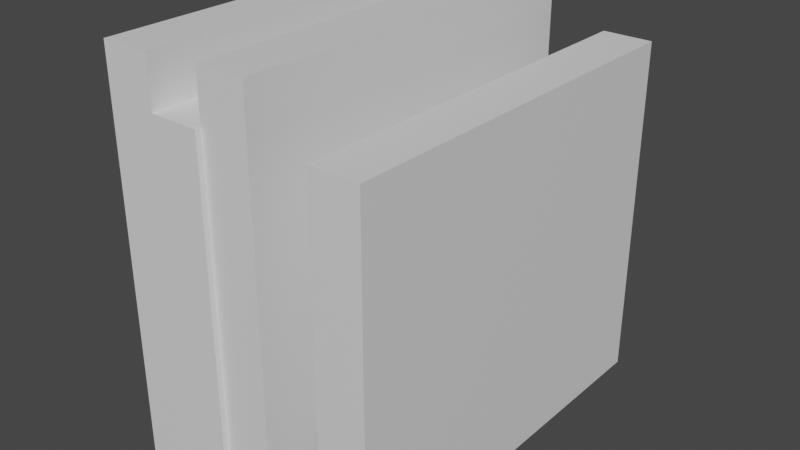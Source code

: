 # Source: steps.blend  (saved by Blender 3.3.6; exported with 4.5.12 LTS)
import bpy
from mathutils import Matrix  # noqa: F401  (used for matrix-valued properties, if any)

bpy.ops.wm.read_factory_settings(use_empty=True)
scene = bpy.context.scene
scene.name = 'Scene'

# ---- collections
col_collection = bpy.data.collections.new('Collection'); scene.collection.children.link(col_collection)

# ---- materials (node trees are filled in below, after node groups)
mat_material = bpy.data.materials.new('Material')
mat_material.alpha_threshold = 0.0
mat_material.use_transparent_shadow = False
mat_material.roughness = 0.5
mat_material.line_color = (0.0, 0.0, 0.0, 1.0)

# ---- material node trees
mat_material.use_nodes = True; mat_material.node_tree.nodes.clear()
_N = mat_material.node_tree.nodes; _L = mat_material.node_tree.links
n0 = _N.new('ShaderNodeOutputMaterial'); n0.name = 'Material Output'; n0.location = (300, 300)
n1 = _N.new('ShaderNodeBsdfPrincipled'); n1.name = 'Principled BSDF'; n1.location = (10, 300)
n1.distribution = 'GGX'
n1.subsurface_method = 'RANDOM_WALK_SKIN'
n1.inputs[3].default_value = 1.45
n1.inputs[27].default_value = (0.0, 0.0, 0.0, 1.0)
n1.inputs[28].default_value = 1.0
_L.new(n1.outputs[0], n0.inputs[0])
n0.is_active_output = True

# ---- world
world_world = bpy.data.worlds.new('World'); scene.world = world_world
world_world.use_nodes = True; world_world.node_tree.nodes.clear()
_N = world_world.node_tree.nodes; _L = world_world.node_tree.links
n0 = _N.new('ShaderNodeOutputWorld'); n0.name = 'World Output'; n0.location = (300, 300)
n1 = _N.new('ShaderNodeBackground'); n1.name = 'Background'; n1.location = (10, 300)
n1.inputs[0].default_value = (0.05088, 0.05088, 0.05088, 1.0)
_L.new(n1.outputs[0], n0.inputs[0])
n0.is_active_output = True
world_world.color = (0.05088, 0.05088, 0.05088)
world_world.use_sun_shadow = False
world_world.sun_shadow_jitter_overblur = 0.0

# ---- meshes
me_cube = bpy.data.meshes.new('Cube')
me_cube.from_pydata([(1.0, 1.0, 1.0), (1.0, 1.0, -1.0), (1.0, -1.0, 1.0), (1.0, -1.0, -1.0), (-1.0, 1.0, 1.0), (-1.0, 1.0, -1.0), (-1.0, -1.0, 1.0), (-1.0, -1.0, -1.0)], [], [(0, 4, 6, 2), (3, 2, 6, 7), (7, 6, 4, 5), (5, 1, 3, 7), (1, 0, 2, 3), (5, 4, 0, 1)])
_uv = me_cube.uv_layers.new(name='UVMap')
_uv.uv.foreach_set('vector', [0.625, 0.5, 0.875, 0.5, 0.875, 0.75, 0.625, 0.75, 0.375, 0.75, 0.625, 0.75, 0.625, 1.0, 0.375, 1.0, 0.375, 0.0, 0.625, 0.0, 0.625, 0.25, 0.375, 0.25, 0.125, 0.5, 0.375, 0.5, 0.375, 0.75, 0.125, 0.75, 0.375, 0.5, 0.625, 0.5, 0.625, 0.75, 0.375, 0.75, 0.375, 0.25, 0.625, 0.25, 0.625, 0.5, 0.375, 0.5])
me_cube.materials.append(mat_material)
me_cube.use_mirror_vertex_groups = False
me_cube.update()
me_cube_001 = bpy.data.meshes.new('Cube.001')
me_cube_001.from_pydata([(1.0, 1.0, 1.0), (1.0, 1.0, -1.0), (1.0, -1.0, 1.0), (1.0, -1.0, -1.0), (-1.0, 1.0, 1.0), (-1.0, 1.0, -1.0), (-1.0, -1.0, 1.0), (-1.0, -1.0, -1.0)], [], [(0, 4, 6, 2), (3, 2, 6, 7), (7, 6, 4, 5), (5, 1, 3, 7), (1, 0, 2, 3), (5, 4, 0, 1)])
_uv = me_cube_001.uv_layers.new(name='UVMap')
_uv.uv.foreach_set('vector', [0.625, 0.5, 0.875, 0.5, 0.875, 0.75, 0.625, 0.75, 0.375, 0.75, 0.625, 0.75, 0.625, 1.0, 0.375, 1.0, 0.375, 0.0, 0.625, 0.0, 0.625, 0.25, 0.375, 0.25, 0.125, 0.5, 0.375, 0.5, 0.375, 0.75, 0.125, 0.75, 0.375, 0.5, 0.625, 0.5, 0.625, 0.75, 0.375, 0.75, 0.375, 0.25, 0.625, 0.25, 0.625, 0.5, 0.375, 0.5])
me_cube_001.materials.append(mat_material)
me_cube_001.use_mirror_vertex_groups = False
me_cube_001.update()
me_cube_002 = bpy.data.meshes.new('Cube.002')
me_cube_002.from_pydata([(1.0, 1.0, 1.0), (1.0, 1.0, -1.0), (1.0, -1.0, 1.0), (1.0, -1.0, -1.0), (-1.0, 1.0, 1.0), (-1.0, 1.0, -1.0), (-1.0, -1.0, 1.0), (-1.0, -1.0, -1.0)], [], [(0, 4, 6, 2), (3, 2, 6, 7), (7, 6, 4, 5), (5, 1, 3, 7), (1, 0, 2, 3), (5, 4, 0, 1)])
_uv = me_cube_002.uv_layers.new(name='UVMap')
_uv.uv.foreach_set('vector', [0.625, 0.5, 0.875, 0.5, 0.875, 0.75, 0.625, 0.75, 0.375, 0.75, 0.625, 0.75, 0.625, 1.0, 0.375, 1.0, 0.375, 0.0, 0.625, 0.0, 0.625, 0.25, 0.375, 0.25, 0.125, 0.5, 0.375, 0.5, 0.375, 0.75, 0.125, 0.75, 0.375, 0.5, 0.625, 0.5, 0.625, 0.75, 0.375, 0.75, 0.375, 0.25, 0.625, 0.25, 0.625, 0.5, 0.375, 0.5])
me_cube_002.materials.append(mat_material)
me_cube_002.use_mirror_vertex_groups = False
me_cube_002.update()
me_cube_003 = bpy.data.meshes.new('Cube.003')
me_cube_003.from_pydata([(1.0, 1.0, 1.0), (1.0, 1.0, -1.0), (1.0, -1.0, 1.0), (1.0, -1.0, -1.0), (-1.0, 1.0, 1.0), (-1.0, 1.0, -1.0), (-1.0, -1.0, 1.0), (-1.0, -1.0, -1.0)], [], [(0, 4, 6, 2), (3, 2, 6, 7), (7, 6, 4, 5), (5, 1, 3, 7), (1, 0, 2, 3), (5, 4, 0, 1)])
_uv = me_cube_003.uv_layers.new(name='UVMap')
_uv.uv.foreach_set('vector', [0.625, 0.5, 0.875, 0.5, 0.875, 0.75, 0.625, 0.75, 0.375, 0.75, 0.625, 0.75, 0.625, 1.0, 0.375, 1.0, 0.375, 0.0, 0.625, 0.0, 0.625, 0.25, 0.375, 0.25, 0.125, 0.5, 0.375, 0.5, 0.375, 0.75, 0.125, 0.75, 0.375, 0.5, 0.625, 0.5, 0.625, 0.75, 0.375, 0.75, 0.375, 0.25, 0.625, 0.25, 0.625, 0.5, 0.375, 0.5])
me_cube_003.materials.append(mat_material)
me_cube_003.use_mirror_vertex_groups = False
me_cube_003.update()

# ---- objects
ob_cube = bpy.data.objects.new('Cube', me_cube)
ob_cube_001 = bpy.data.objects.new('Cube.001', me_cube_001)
ob_cube_002 = bpy.data.objects.new('Cube.002', me_cube_002)
ob_cube_003 = bpy.data.objects.new('Cube.003', me_cube_003)

# ---- transforms, parenting, visibility, modifiers, constraints
ob_cube.location = (0.0, 0.0, 0.0)
ob_cube.scale = (0.125, 1.0, 1.0)
ob_cube.lock_rotations_4d = False
ob_cube.empty_display_type = 'ARROWS'
ob_cube.lineart.crease_threshold = 0.0
ob_cube_001.location = (0.25, 0.0, -0.125)
ob_cube_001.scale = (0.125, 1.0, 0.875)
ob_cube_001.lock_rotations_4d = False
ob_cube_001.empty_display_type = 'ARROWS'
ob_cube_001.lineart.crease_threshold = 0.0
ob_cube_002.location = (0.5, 0.02906, 0.0)
ob_cube_002.scale = (0.125, 1.0, 1.0)
ob_cube_002.lock_rotations_4d = False
ob_cube_002.empty_display_type = 'ARROWS'
ob_cube_002.lineart.crease_threshold = 0.0
ob_cube_003.location = (1.046, 0.02906, -0.1214)
ob_cube_003.scale = (0.125, 1.0, 0.875)
ob_cube_003.lock_rotations_4d = False
ob_cube_003.empty_display_type = 'ARROWS'
ob_cube_003.lineart.crease_threshold = 0.0

# ---- collection membership
col_collection.objects.link(ob_cube)
col_collection.objects.link(ob_cube_001)
col_collection.objects.link(ob_cube_002)
col_collection.objects.link(ob_cube_003)

# ---- scene / render settings (as saved in the file)
scene.frame_start = 1; scene.frame_end = 250; scene.frame_set(1)
scene.render.engine = 'BLENDER_EEVEE_NEXT'
scene.cycles.sampling_pattern = 'TABULATED_SOBOL'
scene.cycles.use_light_tree = False
scene.view_settings.view_transform = 'Filmic'
bpy.context.view_layer.update()

# ---- added for rendering (the .blend has no active camera and no usable light): camera, sun
cam_auto = bpy.data.cameras.new('AutoCamera')
cam_auto.lens = 50.0
cam_auto.sensor_width = 36.0
cam_auto.clip_end = 1000.0
ob_auto_camera = bpy.data.objects.new('AutoCamera', cam_auto)
scene.collection.objects.link(ob_auto_camera)
ob_auto_camera.location = (3.41901, -3.46062, 2.31677)
ob_auto_camera.rotation_euler = (1.09748, -7.21219e-08, 0.694738)
scene.camera = ob_auto_camera
light_auto_sun = bpy.data.lights.new('AutoSun', 'SUN')
light_auto_sun.energy = 3.0
light_auto_sun.angle = 0.0523599
ob_auto_sun = bpy.data.objects.new('AutoSun', light_auto_sun)
scene.collection.objects.link(ob_auto_sun)
ob_auto_sun.rotation_euler = (0.872665, 0.174533, 0.523599)
bpy.context.view_layer.update()
